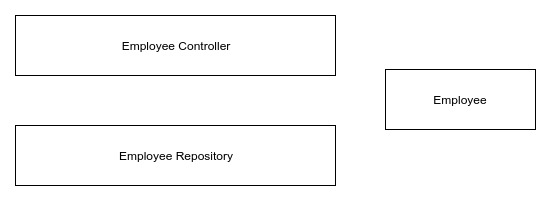

The diagram above was exported from draw.io. Its source (the exported page's mxGraphModel, read from the mxfile embedded in the PNG):
<mxGraphModel dx="1408" dy="609" grid="1" gridSize="10" guides="1" tooltips="1" connect="1" arrows="1" fold="1" page="1" pageScale="1" pageWidth="850" pageHeight="1100" math="0" shadow="0">
  <root>
    <mxCell id="0" />
    <mxCell id="1" parent="0" />
    <mxCell id="YSiB374QCIN-xqFt8FMO-1" value="Employee Controller" style="rounded=0;whiteSpace=wrap;html=1;" vertex="1" parent="1">
      <mxGeometry x="100" y="210" width="320" height="60" as="geometry" />
    </mxCell>
    <mxCell id="YSiB374QCIN-xqFt8FMO-2" value="Employee Repository" style="rounded=0;whiteSpace=wrap;html=1;" vertex="1" parent="1">
      <mxGeometry x="100" y="320" width="320" height="60" as="geometry" />
    </mxCell>
    <mxCell id="YSiB374QCIN-xqFt8FMO-3" value="Employee" style="rounded=0;whiteSpace=wrap;html=1;" vertex="1" parent="1">
      <mxGeometry x="470" y="264" width="150" height="60" as="geometry" />
    </mxCell>
  </root>
</mxGraphModel>